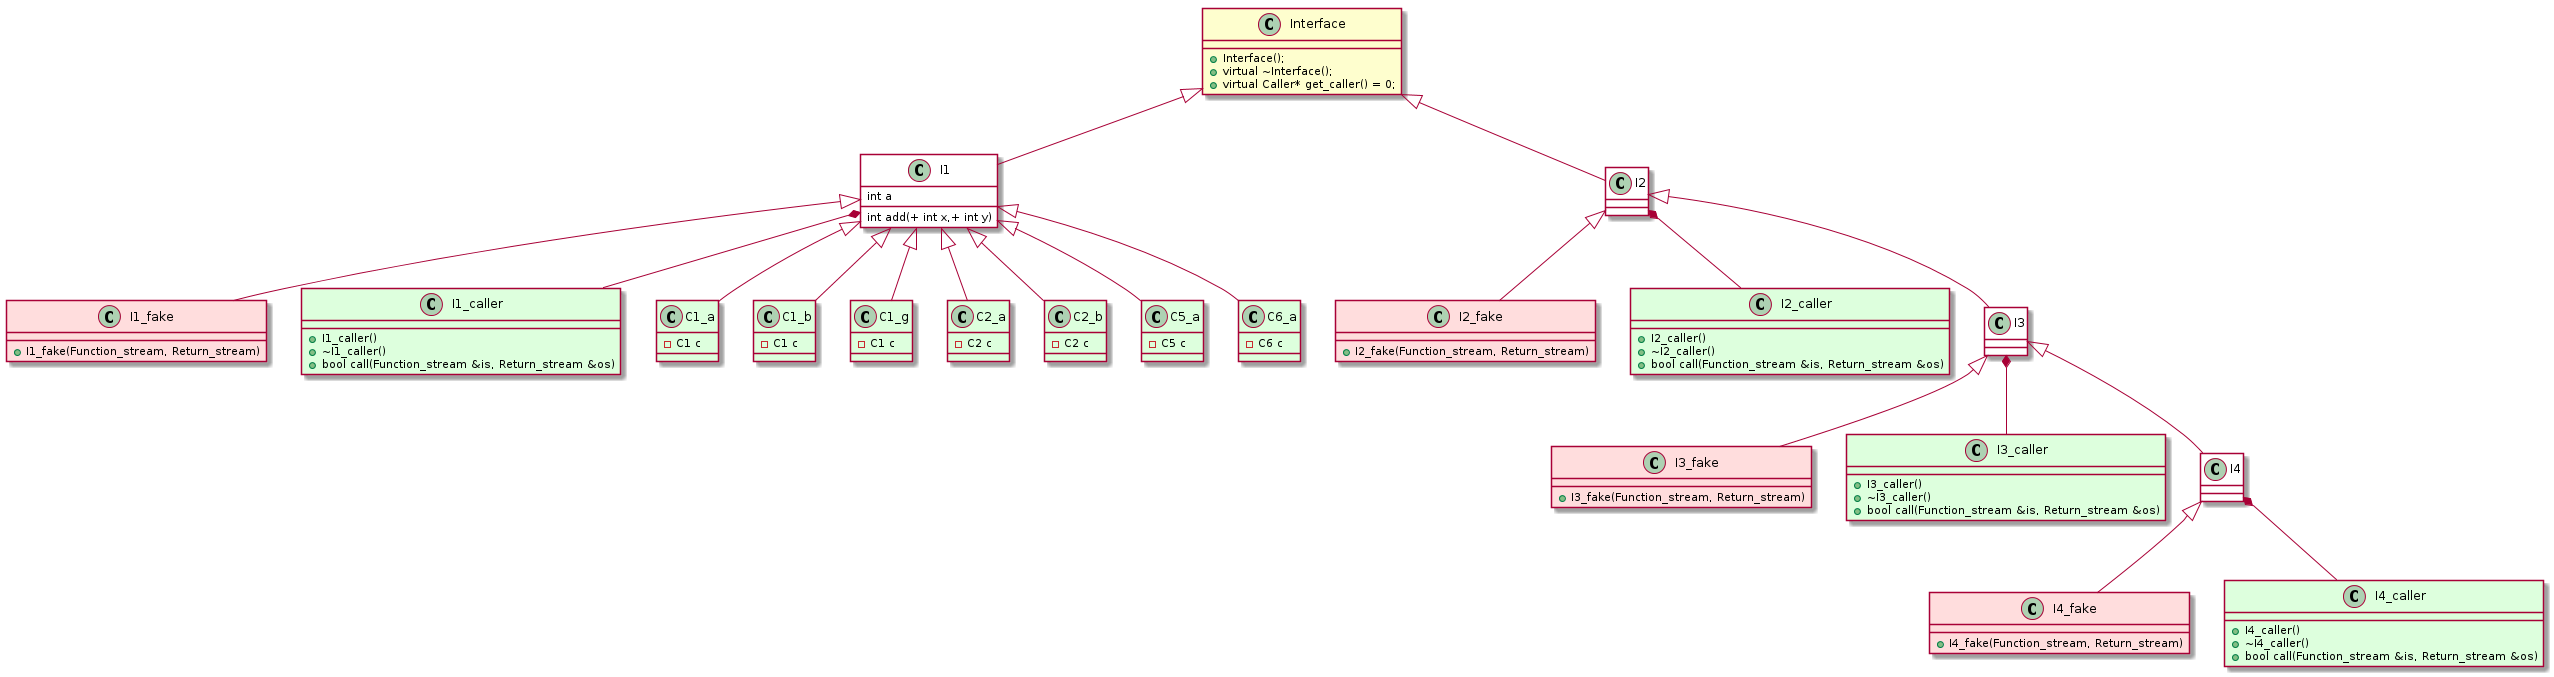

The diagram above was rendered by PlantUML. Its source (embedded in the PNG):
@startuml

Class Interface {
  + Interface();
  + virtual ~Interface();
  + virtual Caller* get_caller() = 0;
}


Class I1 #FFFFFF {
int a

int add(+ int x,+ int y)
}

Class I1_fake #FFDDDD {
      + I1_fake(Function_stream, Return_stream)
}

I1 <|-- I1_fake

Class I1_caller #DDFFDD {
      + I1_caller()
      + ~I1_caller()
      + bool call(Function_stream &is, Return_stream &os)
}

I1 *-- I1_caller




Interface <|-- I1



Class I2 #FFFFFF {

}

Class I2_fake #FFDDDD {
      + I2_fake(Function_stream, Return_stream)
}

I2 <|-- I2_fake

Class I2_caller #DDFFDD {
      + I2_caller()
      + ~I2_caller()
      + bool call(Function_stream &is, Return_stream &os)
}

I2 *-- I2_caller




Interface <|-- I2



Class I3 #FFFFFF {

}

Class I3_fake #FFDDDD {
      + I3_fake(Function_stream, Return_stream)
}

I3 <|-- I3_fake

Class I3_caller #DDFFDD {
      + I3_caller()
      + ~I3_caller()
      + bool call(Function_stream &is, Return_stream &os)
}

I3 *-- I3_caller




I2 <|-- I3



Class I4 #FFFFFF {

}

Class I4_fake #FFDDDD {
      + I4_fake(Function_stream, Return_stream)
}

I4 <|-- I4_fake

Class I4_caller #DDFFDD {
      + I4_caller()
      + ~I4_caller()
      + bool call(Function_stream &is, Return_stream &os)
}

I4 *-- I4_caller




I3 <|-- I4






class C1_a #DDFFDD {
      - C1 c
}
I1 <|-- C1_a

class C1_b #DDFFDD {
      - C1 c
}
I1 <|-- C1_b

class C1_g #DDFFDD {
      - C1 c
}
I1 <|-- C1_g



class C2_a #DDFFDD {
      - C2 c
}
I1 <|-- C2_a

class C2_b #DDFFDD {
      - C2 c
}
I1 <|-- C2_b







class C5_a #DDFFDD {
      - C5 c
}
I1 <|-- C5_a



class C6_a #DDFFDD {
      - C6 c
}
I1 <|-- C6_a







@enduml